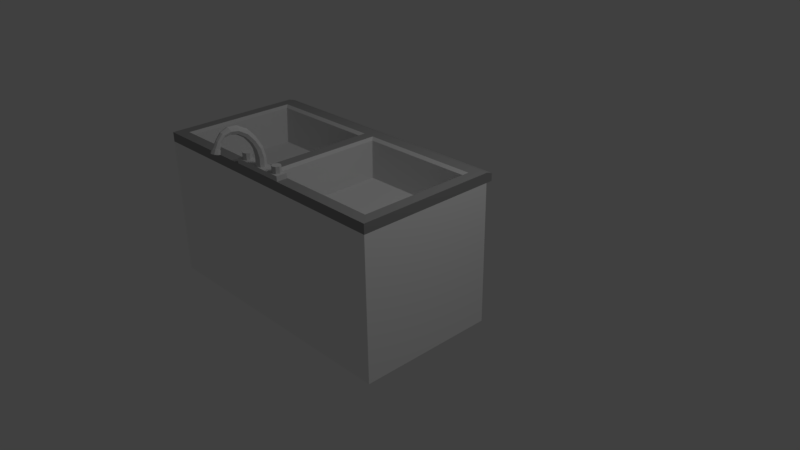# Source: SinkInCupboard.blend  (saved by Blender 2.77.0; exported with 4.5.12 LTS)
import bpy
from mathutils import Matrix  # noqa: F401  (used for matrix-valued properties, if any)

bpy.ops.wm.read_factory_settings(use_empty=True)
scene = bpy.context.scene
scene.name = 'Scene'

# ---- collections
col_collection_1 = bpy.data.collections.new('Collection 1'); scene.collection.children.link(col_collection_1)

# ---- materials (node trees are filled in below, after node groups)
mat_kitchencupboard = bpy.data.materials.new('KitchenCupboard')
mat_kitchencupboard.alpha_threshold = 0.0
mat_kitchencupboard.use_transparent_shadow = False
mat_kitchencupboard.diffuse_color = (0.9551, 0.9551, 0.9551, 1.0)
mat_kitchencupboard.roughness = 0.5
mat_kitchencupboard.line_color = (0.0, 0.0, 0.0, 1.0)
mat_kitchencountertop = bpy.data.materials.new('KitchenCountertop')
mat_kitchencountertop.alpha_threshold = 0.0
mat_kitchencountertop.use_transparent_shadow = False
mat_kitchencountertop.diffuse_color = (0.3108, 0.3108, 0.3108, 1.0)
mat_kitchencountertop.roughness = 0.5
mat_sinkmetal = bpy.data.materials.new('SinkMetal')
mat_sinkmetal.alpha_threshold = 0.0
mat_sinkmetal.use_transparent_shadow = False
mat_sinkmetal.diffuse_color = (0.6383, 0.6383, 0.6383, 1.0)
mat_sinkmetal.roughness = 0.5

# ---- material node trees

# ---- world
world_world = bpy.data.worlds.new('World'); scene.world = world_world
world_world.color = (0.05088, 0.05088, 0.05088)
world_world.use_sun_shadow = False
world_world.sun_shadow_jitter_overblur = 0.0
world_world.cycles.sampling_method = 'MANUAL'

# ---- cameras
cam_camera_001 = bpy.data.cameras.new('Camera.001')
cam_camera_001.clip_end = 100.0
cam_camera_001.lens = 35.0
cam_camera_001.sensor_width = 32.0
cam_camera_001.sensor_height = 18.0
cam_camera_001.ortho_scale = 7.314
cam_camera_001.dof.focus_distance = 0.0
cam_camera_001.dof.aperture_fstop = 128.0
cam_camera = bpy.data.cameras.new('Camera')
cam_camera.clip_end = 100.0
cam_camera.lens = 35.0
cam_camera.sensor_width = 32.0
cam_camera.sensor_height = 18.0
cam_camera.ortho_scale = 7.314
cam_camera.dof.focus_distance = 0.0
cam_camera.dof.aperture_fstop = 128.0

# ---- lights
light_lamp_001 = bpy.data.lights.new('Lamp.001', 'POINT')
light_lamp_001.transmission_factor = 0.0
light_lamp_001.cutoff_distance = 30.0
light_lamp_001.energy = 100.0
light_lamp_001.shadow_buffer_clip_start = 1.001
light_lamp_001.shadow_soft_size = 0.1
light_lamp_001.shadow_maximum_resolution = 0.006
light_lamp_001.use_absolute_resolution = True
light_lamp = bpy.data.lights.new('Lamp', 'POINT')
light_lamp.transmission_factor = 0.0
light_lamp.cutoff_distance = 30.0
light_lamp.energy = 100.0
light_lamp.shadow_buffer_clip_start = 1.001
light_lamp.shadow_soft_size = 0.1
light_lamp.shadow_maximum_resolution = 0.006
light_lamp.use_absolute_resolution = True

# ---- meshes
me_cylinder_002 = bpy.data.meshes.new('Cylinder.002')
me_cylinder_002.from_pydata([(0.0, 1.0, -1.0), (0.0, 1.0, 1.0), (0.7071, 0.7071, -1.0), (0.7071, 0.7071, 1.0), (1.0, -4.371e-08, -1.0), (1.0, -4.371e-08, 1.0), (0.7071, -0.7071, -1.0), (0.7071, -0.7071, 1.0), (-8.742e-08, -1.0, -1.0), (-8.742e-08, -1.0, 1.0), (-0.7071, -0.7071, -1.0), (-0.7071, -0.7071, 1.0), (-1.0, 1.192e-08, -1.0), (-1.0, 1.192e-08, 1.0), (-0.7071, 0.7071, -1.0), (-0.7071, 0.7071, 1.0)], [], [(0, 1, 3, 2), (2, 3, 5, 4), (4, 5, 7, 6), (6, 7, 9, 8), (8, 9, 11, 10), (10, 11, 13, 12), (3, 1, 15, 13, 11, 9, 7, 5), (12, 13, 15, 14), (14, 15, 1, 0), (0, 2, 4, 6, 8, 10, 12, 14)])
me_cylinder_002.polygons.foreach_set('material_index', [2, 2, 2, 2, 2, 2, 2, 2, 2, 2])
me_cylinder_002.materials.append(mat_kitchencupboard)
me_cylinder_002.materials.append(mat_kitchencountertop)
me_cylinder_002.materials.append(mat_sinkmetal)
me_cylinder_002.use_remesh_preserve_volume = False
me_cylinder_002.use_remesh_preserve_attributes = False
me_cylinder_002.use_mirror_vertex_groups = False
me_cylinder_002.update()
me_cylinder_001 = bpy.data.meshes.new('Cylinder.001')
me_cylinder_001.from_pydata([(0.0, 1.0, -1.0), (0.0, 1.0, 1.0), (0.7071, 0.7071, -1.0), (0.7071, 0.7071, 1.0), (1.0, -4.371e-08, -1.0), (1.0, -4.371e-08, 1.0), (0.7071, -0.7071, -1.0), (0.7071, -0.7071, 1.0), (-8.742e-08, -1.0, -1.0), (-8.742e-08, -1.0, 1.0), (-0.7071, -0.7071, -1.0), (-0.7071, -0.7071, 1.0), (-1.0, 1.192e-08, -1.0), (-1.0, 1.192e-08, 1.0), (-0.7071, 0.7071, -1.0), (-0.7071, 0.7071, 1.0)], [], [(0, 1, 3, 2), (2, 3, 5, 4), (4, 5, 7, 6), (6, 7, 9, 8), (8, 9, 11, 10), (10, 11, 13, 12), (3, 1, 15, 13, 11, 9, 7, 5), (12, 13, 15, 14), (14, 15, 1, 0), (0, 2, 4, 6, 8, 10, 12, 14)])
me_cylinder_001.polygons.foreach_set('material_index', [2, 2, 2, 2, 2, 2, 2, 2, 2, 2])
me_cylinder_001.materials.append(mat_kitchencupboard)
me_cylinder_001.materials.append(mat_kitchencountertop)
me_cylinder_001.materials.append(mat_sinkmetal)
me_cylinder_001.use_remesh_preserve_volume = False
me_cylinder_001.use_remesh_preserve_attributes = False
me_cylinder_001.use_mirror_vertex_groups = False
me_cylinder_001.update()
me_cylinder = bpy.data.meshes.new('Cylinder')
me_cylinder.from_pydata([(8.46e-08, -0.9647, -1.0), (8.742e-08, -1.0, 1.0), (-0.6822, -0.6822, -1.0), (-0.7071, -0.7071, 1.0), (-0.9647, -4.243e-08, -1.0), (-1.0, -4.371e-08, 1.0), (-0.6822, 0.6822, -1.0), (-0.7071, 0.7071, 1.0), (2.627e-10, 0.9647, -1.0), (0.0, 1.0, 1.0), (0.6822, 0.6822, -1.0), (0.7071, 0.7071, 1.0), (0.9647, 7.257e-08, -1.0), (1.0, 7.55e-08, 1.0), (0.6822, -0.6822, -1.0), (0.7071, -0.7071, 1.0), (-5.733e-08, -0.4976, -2.844), (-0.6478, -0.2345, -2.792), (-0.9161, 0.4009, -2.666), (-0.6478, 1.036, -2.539), (-1.343e-07, 1.299, -2.487), (0.6478, 1.036, -2.539), (0.9161, 0.4009, -2.666), (0.6478, -0.2345, -2.792), (-3.348e-08, 0.6618, -4.795), (-0.5744, 0.849, -4.648), (-0.8123, 1.301, -4.294), (-0.5744, 1.753, -3.939), (-7.421e-08, 1.94, -3.793), (0.5744, 1.753, -3.939), (0.8123, 1.301, -4.294), (0.5744, 0.849, -4.648), (6.977e-08, 2.2, -6.521), (-0.5618, 2.329, -6.327), (-0.7945, 2.641, -5.86), (-0.5618, 2.953, -5.393), (6.211e-08, 3.082, -5.199), (0.5618, 2.953, -5.393), (0.7945, 2.641, -5.86), (0.5618, 2.329, -6.327), (-8.905e-08, 4.207, -7.665), (-0.5641, 4.241, -7.434), (-0.7977, 4.321, -6.876), (-0.5641, 4.402, -6.318), (-3.928e-08, 4.436, -6.086), (0.5641, 4.402, -6.318), (0.7977, 4.321, -6.876), (0.5641, 4.241, -7.434), (-1.437e-07, 5.965, -7.795), (-0.5135, 5.915, -7.588), (-0.7263, 5.794, -7.089), (-0.5135, 5.673, -6.59), (-5.032e-08, 5.623, -6.383), (0.5135, 5.673, -6.59), (0.7263, 5.794, -7.089), (0.5135, 5.915, -7.588), (0.00779, 7.363, -7.192), (-0.4165, 7.264, -7.053), (-0.5968, 7.054, -6.689), (-0.4275, 6.857, -6.313), (-0.00779, 6.787, -6.145), (0.4165, 6.886, -6.284), (0.5968, 7.096, -6.648), (0.4275, 7.293, -7.024), (-0.0536, 8.458, -5.994), (-0.4529, 8.314, -5.924), (-0.6225, 7.976, -5.719), (-0.4632, 7.643, -5.498), (-0.06826, 7.509, -5.391), (0.331, 7.654, -5.461), (0.5007, 7.992, -5.667), (0.3414, 8.325, -5.888), (-0.09996, 9.126, -4.863), (-0.5562, 8.948, -4.817), (-0.7501, 8.524, -4.66), (-0.5681, 8.102, -4.486), (-0.1167, 7.929, -4.395), (0.3396, 8.106, -4.442), (0.5335, 8.53, -4.598), (0.3514, 8.953, -4.773), (-0.09874, 9.213, -4.897), (-0.6214, 9.009, -4.844), (-0.8435, 8.524, -4.665), (-0.635, 8.04, -4.465), (-0.1179, 7.842, -4.361), (0.4047, 8.045, -4.415), (0.6269, 8.531, -4.594), (0.4183, 9.015, -4.794), (-0.1355, 9.639, -4.109), (-0.7379, 9.4, -4.067), (-0.9939, 8.824, -3.91), (-0.7535, 8.249, -3.728), (-0.1577, 8.012, -3.629), (0.4447, 8.25, -3.67), (0.7007, 8.826, -3.828), (0.4603, 9.401, -4.009)], [], [(0, 1, 3, 2), (2, 3, 5, 4), (4, 5, 7, 6), (6, 7, 9, 8), (8, 9, 11, 10), (10, 11, 13, 12), (3, 1, 15, 13, 11, 9, 7, 5), (12, 13, 15, 14), (14, 15, 1, 0), (6, 8, 20, 19), (22, 23, 31, 30), (12, 14, 23, 22), (2, 4, 18, 17), (8, 10, 21, 20), (14, 0, 16, 23), (0, 2, 17, 16), (4, 6, 19, 18), (10, 12, 22, 21), (27, 28, 36, 35), (20, 21, 29, 28), (18, 19, 27, 26), (16, 17, 25, 24), (23, 16, 24, 31), (21, 22, 30, 29), (19, 20, 28, 27), (17, 18, 26, 25), (39, 32, 40, 47), (25, 26, 34, 33), (30, 31, 39, 38), (28, 29, 37, 36), (26, 27, 35, 34), (24, 25, 33, 32), (31, 24, 32, 39), (29, 30, 38, 37), (44, 45, 53, 52), (37, 38, 46, 45), (35, 36, 44, 43), (33, 34, 42, 41), (38, 39, 47, 46), (36, 37, 45, 44), (34, 35, 43, 42), (32, 33, 41, 40), (54, 55, 63, 62), (42, 43, 51, 50), (40, 41, 49, 48), (47, 40, 48, 55), (45, 46, 54, 53), (43, 44, 52, 51), (41, 42, 50, 49), (46, 47, 55, 54), (61, 62, 70, 69), (52, 53, 61, 60), (50, 51, 59, 58), (48, 49, 57, 56), (55, 48, 56, 63), (53, 54, 62, 61), (51, 52, 60, 59), (49, 50, 58, 57), (64, 65, 73, 72), (59, 60, 68, 67), (57, 58, 66, 65), (62, 63, 71, 70), (60, 61, 69, 68), (58, 59, 67, 66), (56, 57, 65, 64), (63, 56, 64, 71), (78, 79, 87, 86), (71, 64, 72, 79), (69, 70, 78, 77), (67, 68, 76, 75), (65, 66, 74, 73), (70, 71, 79, 78), (68, 69, 77, 76), (66, 67, 75, 74), (81, 82, 90, 89), (76, 77, 85, 84), (74, 75, 83, 82), (72, 73, 81, 80), (79, 72, 80, 87), (77, 78, 86, 85), (75, 76, 84, 83), (73, 74, 82, 81), (88, 89, 90, 91, 92, 93, 94, 95), (86, 87, 95, 94), (84, 85, 93, 92), (82, 83, 91, 90), (80, 81, 89, 88), (87, 80, 88, 95), (85, 86, 94, 93), (83, 84, 92, 91)])
me_cylinder.polygons.foreach_set('material_index', [2, 2, 2, 2, 2, 2, 2, 2, 2, 2, 2, 2, 2, 2, 2, 2, 2, 2, 2, 2, 2, 2, 2, 2, 2, 2, 2, 2, 2, 2, 2, 2, 2, 2, 2, 2, 2, 2, 2, 2, 2, 2, 2, 2, 2, 2, 2, 2, 2, 2, 2, 2, 2, 2, 2, 2, 2, 2, 2, 2, 2, 2, 2, 2, 2, 2, 2, 2, 2, 2, 2, 2, 2, 2, 2, 2, 2, 2, 2, 2, 2, 2, 2, 2, 2, 2, 2, 2, 2, 2])
me_cylinder.materials.append(mat_kitchencupboard)
me_cylinder.materials.append(mat_kitchencountertop)
me_cylinder.materials.append(mat_sinkmetal)
me_cylinder.use_remesh_preserve_volume = False
me_cylinder.use_remesh_preserve_attributes = False
me_cylinder.use_mirror_vertex_groups = False
me_cylinder.update()
me_cube_004 = bpy.data.meshes.new('Cube.004')
me_cube_004.from_pydata([(-1.0, -1.0, -1.0), (-1.0, -1.0, 1.0), (-1.0, 1.0, -1.0), (-1.0, 1.0, 1.0), (1.0, -1.0, -1.0), (1.0, -1.0, 1.0), (1.0, 1.0, -1.0), (1.0, 1.0, 1.0)], [], [(1, 3, 2, 0), (3, 7, 6, 2), (7, 5, 4, 6), (5, 1, 0, 4), (0, 2, 6, 4), (5, 7, 3, 1)])
me_cube_004.polygons.foreach_set('material_index', [2, 2, 2, 2, 2, 2])
me_cube_004.materials.append(mat_kitchencupboard)
me_cube_004.materials.append(mat_kitchencountertop)
me_cube_004.materials.append(mat_sinkmetal)
me_cube_004.use_remesh_preserve_volume = False
me_cube_004.use_remesh_preserve_attributes = False
me_cube_004.use_mirror_vertex_groups = False
me_cube_004.update()
me_cube_003 = bpy.data.meshes.new('Cube.003')
me_cube_003.from_pydata([(-1.0, -1.0, 1.0), (-1.0, -1.0, -1.0), (1.0, -1.0, -1.0), (1.0, -1.0, 1.0), (-1.0, 1.0, 1.0), (-1.0, 1.0, -1.0), (1.0, 1.0, -1.0), (1.0, 1.0, 1.0), (-0.8259, -0.8259, -1.0), (0.8259, -0.8259, -1.0), (-0.8259, 0.8259, -1.0), (0.8259, 0.8259, -1.0), (-0.7551, -0.7551, -0.958), (0.7551, -0.7551, -0.958), (-0.7551, 0.7551, -0.958), (0.7551, 0.7551, -0.958), (-0.6951, -0.6951, -1.0), (0.6951, -0.6951, -1.0), (-0.6951, 0.6951, -1.0), (0.6951, 0.6951, -1.0), (-1.0, 1.137, 1.0), (-1.0, 1.137, -1.0), (1.0, 1.137, 1.0), (1.0, 1.137, -1.0), (-1.0, 1.0, -1.092), (1.0, 1.0, -1.092), (-1.0, 1.107, -1.092), (1.0, 1.107, -1.092), (-0.8399, 1.137, 0.8399), (-0.8399, 1.137, -0.8399), (0.9147, 1.137, 0.8399), (0.9147, 1.137, -0.8399), (-0.7938, 1.103, 0.7938), (-0.7938, 1.103, -0.7938), (0.8687, 1.103, 0.7938), (0.8687, 1.103, -0.7938), (-0.7067, 0.6098, 0.7067), (-0.7067, 0.6098, -0.7067), (0.7815, 0.6098, 0.7067), (0.7815, 0.6098, -0.7067)], [], [(0, 1, 2, 3), (7, 6, 23, 22), (0, 4, 5, 1), (2, 1, 8, 9), (2, 6, 7, 3), (4, 0, 3, 7), (11, 9, 13, 15), (5, 6, 11, 10), (6, 2, 9, 11), (1, 5, 10, 8), (14, 15, 19, 18), (9, 8, 12, 13), (10, 11, 15, 14), (8, 10, 14, 12), (16, 18, 19, 17), (12, 14, 18, 16), (15, 13, 17, 19), (13, 12, 16, 17), (20, 22, 30, 28), (4, 7, 22, 20), (23, 6, 25, 27), (5, 4, 20, 21), (25, 24, 26, 27), (21, 23, 27, 26), (6, 5, 24, 25), (5, 21, 26, 24), (30, 31, 35, 34), (23, 21, 29, 31), (21, 20, 28, 29), (22, 23, 31, 30), (35, 33, 37, 39), (28, 30, 34, 32), (31, 29, 33, 35), (29, 28, 32, 33), (36, 38, 39, 37), (33, 32, 36, 37), (34, 35, 39, 38), (32, 34, 38, 36)])
me_cube_003.polygons.foreach_set('material_index', [0, 0, 0, 0, 0, 0, 0, 0, 0, 0, 0, 0, 0, 0, 0, 0, 0, 0, 1, 1, 0, 1, 1, 1, 1, 1, 2, 1, 1, 1, 2, 2, 2, 2, 2, 2, 2, 2])
me_cube_003.materials.append(mat_kitchencupboard)
me_cube_003.materials.append(mat_kitchencountertop)
me_cube_003.materials.append(mat_sinkmetal)
me_cube_003.use_remesh_preserve_volume = False
me_cube_003.use_remesh_preserve_attributes = False
me_cube_003.use_mirror_vertex_groups = False
me_cube_003.update()
me_cube_002 = bpy.data.meshes.new('Cube.002')
me_cube_002.from_pydata([(-1.0, -1.0, -1.0), (-1.0, -1.0, 1.0), (-1.0, 1.0, -1.0), (-1.0, 1.0, 1.0), (1.0, -1.0, -1.0), (1.0, -1.0, 1.0), (1.0, 1.0, -1.0), (1.0, 1.0, 1.0)], [], [(1, 3, 2, 0), (3, 7, 6, 2), (7, 5, 4, 6), (5, 1, 0, 4), (0, 2, 6, 4), (5, 7, 3, 1)])
me_cube_002.materials.append(mat_kitchencountertop)
me_cube_002.use_remesh_preserve_volume = False
me_cube_002.use_remesh_preserve_attributes = False
me_cube_002.use_mirror_vertex_groups = False
me_cube_002.update()
me_cube_001 = bpy.data.meshes.new('Cube.001')
me_cube_001.from_pydata([(-1.0, -1.0, -1.0), (-1.0, -1.0, 1.0), (-1.0, 1.0, -1.0), (-1.0, 1.0, 1.0), (1.0, -1.0, -1.0), (1.0, -1.0, 1.0), (1.0, 1.0, -1.0), (1.0, 1.0, 1.0)], [], [(1, 3, 2, 0), (3, 7, 6, 2), (7, 5, 4, 6), (5, 1, 0, 4), (0, 2, 6, 4), (5, 7, 3, 1)])
me_cube_001.materials.append(mat_kitchencountertop)
me_cube_001.use_remesh_preserve_volume = False
me_cube_001.use_remesh_preserve_attributes = False
me_cube_001.use_mirror_vertex_groups = False
me_cube_001.update()
me_cube = bpy.data.meshes.new('Cube')
me_cube.from_pydata([(-1.0, -1.0, 1.0), (-1.0, -1.0, -1.0), (1.0, -1.0, -1.0), (1.0, -1.0, 1.0), (-1.0, 1.0, 1.0), (-1.0, 1.0, -1.0), (1.0, 1.0, -1.0), (1.0, 1.0, 1.0), (-0.8259, -0.8259, -1.0), (0.8259, -0.8259, -1.0), (-0.8259, 0.8259, -1.0), (0.8259, 0.8259, -1.0), (-0.7551, -0.7551, -0.958), (0.7551, -0.7551, -0.958), (-0.7551, 0.7551, -0.958), (0.7551, 0.7551, -0.958), (-0.6951, -0.6951, -1.0), (0.6951, -0.6951, -1.0), (-0.6951, 0.6951, -1.0), (0.6951, 0.6951, -1.0), (-1.0, 1.137, 1.0), (-1.0, 1.137, -1.0), (1.0, 1.137, 1.0), (1.0, 1.137, -1.0), (-1.0, 1.0, -1.092), (1.0, 1.0, -1.092), (-1.0, 1.107, -1.092), (1.0, 1.107, -1.092), (-0.9218, 1.137, 0.8399), (-0.9218, 1.137, -0.8399), (0.8399, 1.137, 0.8399), (0.8399, 1.137, -0.8399), (-0.8757, 1.103, 0.7938), (-0.8757, 1.103, -0.7938), (0.7938, 1.103, 0.7938), (0.7938, 1.103, -0.7938), (-0.7886, 0.6098, 0.7067), (-0.7886, 0.6098, -0.7067), (0.7067, 0.6098, 0.7067), (0.7067, 0.6098, -0.7067)], [], [(0, 1, 2, 3), (7, 6, 23, 22), (0, 4, 5, 1), (2, 1, 8, 9), (2, 6, 7, 3), (4, 0, 3, 7), (11, 9, 13, 15), (5, 6, 11, 10), (6, 2, 9, 11), (1, 5, 10, 8), (14, 15, 19, 18), (9, 8, 12, 13), (10, 11, 15, 14), (8, 10, 14, 12), (16, 18, 19, 17), (12, 14, 18, 16), (15, 13, 17, 19), (13, 12, 16, 17), (20, 22, 30, 28), (4, 7, 22, 20), (23, 6, 25, 27), (5, 4, 20, 21), (25, 24, 26, 27), (21, 23, 27, 26), (6, 5, 24, 25), (5, 21, 26, 24), (30, 31, 35, 34), (23, 21, 29, 31), (21, 20, 28, 29), (22, 23, 31, 30), (35, 33, 37, 39), (28, 30, 34, 32), (31, 29, 33, 35), (29, 28, 32, 33), (36, 38, 39, 37), (33, 32, 36, 37), (34, 35, 39, 38), (32, 34, 38, 36)])
me_cube.polygons.foreach_set('material_index', [0, 1, 0, 0, 0, 0, 0, 0, 0, 0, 0, 0, 0, 0, 0, 0, 0, 0, 1, 1, 1, 1, 1, 1, 0, 1, 2, 1, 1, 1, 2, 2, 2, 2, 2, 2, 2, 2])
me_cube.materials.append(mat_kitchencupboard)
me_cube.materials.append(mat_kitchencountertop)
me_cube.materials.append(mat_sinkmetal)
me_cube.use_remesh_preserve_volume = False
me_cube.use_remesh_preserve_attributes = False
me_cube.use_mirror_vertex_groups = False
me_cube.update()

# ---- objects
ob_cylinder_002 = bpy.data.objects.new('Cylinder.002', me_cylinder_002)
ob_cylinder_001 = bpy.data.objects.new('Cylinder.001', me_cylinder_001)
ob_cylinder = bpy.data.objects.new('Cylinder', me_cylinder)
ob_cube_004 = bpy.data.objects.new('Cube.004', me_cube_004)
ob_camera_001 = bpy.data.objects.new('Camera.001', cam_camera_001)
ob_lamp_001 = bpy.data.objects.new('Lamp.001', light_lamp_001)
ob_cube_003 = bpy.data.objects.new('Cube.003', me_cube_003)
ob_cube_002 = bpy.data.objects.new('Cube.002', me_cube_002)
ob_cube_001 = bpy.data.objects.new('Cube.001', me_cube_001)
ob_cube = bpy.data.objects.new('Cube', me_cube)
ob_lamp = bpy.data.objects.new('Lamp', light_lamp)
ob_camera = bpy.data.objects.new('Camera', cam_camera)

# ---- transforms, parenting, visibility, modifiers, constraints
ob_cylinder_002.location = (-0.305, -0.9204, 1.239)
ob_cylinder_002.scale = (0.06353, 0.06353, 0.06353)
ob_cylinder_002.lineart.crease_threshold = 0.0
ob_cylinder_001.location = (0.3114, -0.9204, 1.239)
ob_cylinder_001.scale = (0.06353, 0.06353, 0.06353)
ob_cylinder_001.lineart.crease_threshold = 0.0
ob_cylinder.location = (0.0, -0.9259, 1.263)
ob_cylinder.scale = (-0.0714, -0.0714, -0.0714)
ob_cylinder.lineart.crease_threshold = 0.0
ob_cube_004.location = (0.0, -0.9208, 1.161)
ob_cube_004.scale = (0.4113, 0.0774, 0.04754)
ob_cube_004.lineart.crease_threshold = 0.0
ob_camera_001.location = (6.481, -6.508, 5.344)
ob_camera_001.rotation_euler = (1.109, 0.01082, 0.8149)
ob_camera_001.lock_rotations_4d = False
ob_camera_001.empty_display_type = 'ARROWS'
ob_camera_001.color = (0.0, 0.0, 0.0, 0.0)
ob_camera_001.display_type = 'WIRE'
ob_camera_001.lineart.crease_threshold = 0.0
ob_lamp_001.location = (3.076, 1.005, 5.904)
ob_lamp_001.rotation_euler = (0.6503, 0.05522, 1.866)
ob_lamp_001.lock_rotations_4d = False
ob_lamp_001.empty_display_type = 'ARROWS'
ob_lamp_001.color = (0.0, 0.0, 0.0, 0.0)
ob_lamp_001.lineart.crease_threshold = 0.0
ob_cube_003.location = (-1.0, 0.0, 0.0)
ob_cube_003.rotation_euler = (1.571, 0.0, 0.0)
ob_cube_003.lock_rotations_4d = False
ob_cube_003.empty_display_type = 'ARROWS'
ob_cube_003.lineart.crease_threshold = 0.0
ob_cube_002.location = (-0.08559, 1.002, 0.6726)
ob_cube_002.scale = (0.05387, 0.06708, 0.2248)
ob_cube_002.lineart.crease_threshold = 0.0
ob_cube_001.location = (0.08304, 1.002, 0.6726)
ob_cube_001.scale = (0.05387, 0.06708, 0.2248)
ob_cube_001.lineart.crease_threshold = 0.0
ob_cube.location = (1.0, 0.0, 0.0)
ob_cube.rotation_euler = (1.571, 0.0, 0.0)
ob_cube.lock_rotations_4d = False
ob_cube.empty_display_type = 'ARROWS'
ob_cube.lineart.crease_threshold = 0.0
ob_lamp.location = (5.076, 1.005, 5.904)
ob_lamp.rotation_euler = (0.6503, 0.05522, 1.866)
ob_lamp.lock_rotations_4d = False
ob_lamp.empty_display_type = 'ARROWS'
ob_lamp.color = (0.0, 0.0, 0.0, 0.0)
ob_lamp.lineart.crease_threshold = 0.0
ob_camera.location = (8.481, -6.508, 5.344)
ob_camera.rotation_euler = (1.109, 0.01082, 0.8149)
ob_camera.lock_rotations_4d = False
ob_camera.empty_display_type = 'ARROWS'
ob_camera.color = (0.0, 0.0, 0.0, 0.0)
ob_camera.display_type = 'WIRE'
ob_camera.lineart.crease_threshold = 0.0

# ---- collection membership
col_collection_1.objects.link(ob_cylinder_002)
col_collection_1.objects.link(ob_cylinder_001)
col_collection_1.objects.link(ob_cylinder)
col_collection_1.objects.link(ob_cube_004)
col_collection_1.objects.link(ob_camera_001)
col_collection_1.objects.link(ob_lamp_001)
col_collection_1.objects.link(ob_cube_003)
col_collection_1.objects.link(ob_cube_002)
col_collection_1.objects.link(ob_cube_001)
col_collection_1.objects.link(ob_cube)
col_collection_1.objects.link(ob_lamp)
col_collection_1.objects.link(ob_camera)

# ---- scene / render settings (as saved in the file)
scene.camera = ob_camera
scene.frame_start = 1; scene.frame_end = 250; scene.frame_set(1)
scene.render.engine = 'BLENDER_EEVEE_NEXT'
scene.render.resolution_percentage = 50
scene.render.dither_intensity = 0.0
scene.cycles.use_denoising = False
scene.cycles.samples = 128
scene.cycles.sampling_pattern = 'TABULATED_SOBOL'
scene.cycles.light_sampling_threshold = 0.0
scene.cycles.use_adaptive_sampling = False
scene.cycles.use_light_tree = False
scene.cycles.blur_glossy = 0.0
scene.cycles.sample_clamp_indirect = 0.0
scene.view_settings.view_transform = 'Standard'
bpy.context.view_layer.update()
